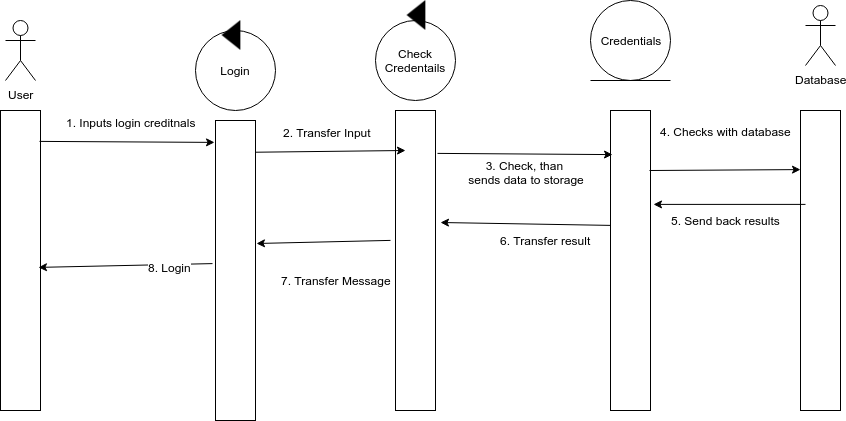

The diagram above was exported from draw.io. Its source (the exported page's mxGraphModel, read from the mxfile embedded in the PNG):
<mxGraphModel dx="1194" dy="892" grid="1" gridSize="10" guides="1" tooltips="1" connect="1" arrows="1" fold="1" page="1" pageScale="1" pageWidth="850" pageHeight="1100" math="0" shadow="0">
  <root>
    <mxCell id="0" />
    <mxCell id="1" parent="0" />
    <mxCell id="6omrGlY636Hb5JbzbApo-1" value="User" style="shape=umlActor;verticalLabelPosition=bottom;labelBackgroundColor=#ffffff;verticalAlign=top;html=1;outlineConnect=0;" parent="1" vertex="1">
      <mxGeometry x="200" y="130" width="30" height="60" as="geometry" />
    </mxCell>
    <mxCell id="6omrGlY636Hb5JbzbApo-5" value="" style="rounded=0;whiteSpace=wrap;html=1;" parent="1" vertex="1">
      <mxGeometry x="195" y="220" width="40" height="300" as="geometry" />
    </mxCell>
    <mxCell id="6omrGlY636Hb5JbzbApo-6" value="" style="rounded=0;whiteSpace=wrap;html=1;" parent="1" vertex="1">
      <mxGeometry x="590" y="220" width="40" height="300" as="geometry" />
    </mxCell>
    <mxCell id="6omrGlY636Hb5JbzbApo-7" value="" style="endArrow=classic;html=1;exitX=0.975;exitY=0.103;exitDx=0;exitDy=0;exitPerimeter=0;entryX=-0.025;entryY=0.073;entryDx=0;entryDy=0;entryPerimeter=0;" parent="1" source="6omrGlY636Hb5JbzbApo-5" target="ATv8msR_aXXs3FTBQK_7-16" edge="1">
      <mxGeometry width="50" height="50" relative="1" as="geometry">
        <mxPoint x="230" y="270" as="sourcePoint" />
        <mxPoint x="400" y="251" as="targetPoint" />
      </mxGeometry>
    </mxCell>
    <mxCell id="6omrGlY636Hb5JbzbApo-8" value="1. Inputs login creditnals" style="text;html=1;resizable=0;points=[];align=center;verticalAlign=middle;labelBackgroundColor=#ffffff;" parent="6omrGlY636Hb5JbzbApo-7" vertex="1" connectable="0">
      <mxGeometry x="-0.2243" y="2" relative="1" as="geometry">
        <mxPoint x="23" y="-18" as="offset" />
      </mxGeometry>
    </mxCell>
    <mxCell id="ATv8msR_aXXs3FTBQK_7-1" value="" style="rounded=0;whiteSpace=wrap;html=1;" vertex="1" parent="1">
      <mxGeometry x="805" y="220" width="40" height="300" as="geometry" />
    </mxCell>
    <mxCell id="ATv8msR_aXXs3FTBQK_7-2" value="Credentials" style="ellipse;whiteSpace=wrap;html=1;aspect=fixed;" vertex="1" parent="1">
      <mxGeometry x="785" y="110" width="80" height="80" as="geometry" />
    </mxCell>
    <mxCell id="ATv8msR_aXXs3FTBQK_7-3" value="&lt;span style=&quot;white-space: normal&quot;&gt;Check Credentails&lt;/span&gt;" style="ellipse;whiteSpace=wrap;html=1;aspect=fixed;" vertex="1" parent="1">
      <mxGeometry x="570" y="130" width="80" height="80" as="geometry" />
    </mxCell>
    <mxCell id="ATv8msR_aXXs3FTBQK_7-4" value="" style="shape=image;html=1;verticalAlign=top;verticalLabelPosition=bottom;labelBackgroundColor=#ffffff;imageAspect=0;aspect=fixed;image=https://cdn2.iconfinder.com/data/icons/freecns-cumulus/16/519633-134_TriangleDown-128.png;rotation=90;" vertex="1" parent="1">
      <mxGeometry x="595" y="110" width="30" height="30" as="geometry" />
    </mxCell>
    <mxCell id="ATv8msR_aXXs3FTBQK_7-5" value="" style="endArrow=classic;html=1;exitX=0.975;exitY=0.103;exitDx=0;exitDy=0;exitPerimeter=0;" edge="1" parent="1">
      <mxGeometry width="50" height="50" relative="1" as="geometry">
        <mxPoint x="435" y="261.9000000000001" as="sourcePoint" />
        <mxPoint x="600" y="260" as="targetPoint" />
      </mxGeometry>
    </mxCell>
    <mxCell id="ATv8msR_aXXs3FTBQK_7-6" value="2. Transfer Input" style="text;html=1;resizable=0;points=[];align=center;verticalAlign=middle;labelBackgroundColor=#ffffff;" vertex="1" connectable="0" parent="ATv8msR_aXXs3FTBQK_7-5">
      <mxGeometry x="-0.2243" y="2" relative="1" as="geometry">
        <mxPoint x="23" y="-18" as="offset" />
      </mxGeometry>
    </mxCell>
    <mxCell id="ATv8msR_aXXs3FTBQK_7-7" value="" style="endArrow=classic;html=1;exitX=1.05;exitY=0.143;exitDx=0;exitDy=0;exitPerimeter=0;entryX=0.05;entryY=0.147;entryDx=0;entryDy=0;entryPerimeter=0;" edge="1" parent="1" source="6omrGlY636Hb5JbzbApo-6" target="ATv8msR_aXXs3FTBQK_7-1">
      <mxGeometry width="50" height="50" relative="1" as="geometry">
        <mxPoint x="845" y="282" as="sourcePoint" />
        <mxPoint x="680" y="280" as="targetPoint" />
      </mxGeometry>
    </mxCell>
    <mxCell id="ATv8msR_aXXs3FTBQK_7-8" value="3. Check, than&lt;br&gt;&amp;nbsp;sends data to storage" style="text;html=1;resizable=0;points=[];align=center;verticalAlign=middle;labelBackgroundColor=#ffffff;" vertex="1" connectable="0" parent="ATv8msR_aXXs3FTBQK_7-7">
      <mxGeometry x="-0.2243" y="2" relative="1" as="geometry">
        <mxPoint x="19" y="20.5" as="offset" />
      </mxGeometry>
    </mxCell>
    <mxCell id="ATv8msR_aXXs3FTBQK_7-9" value="" style="rounded=0;whiteSpace=wrap;html=1;" vertex="1" parent="1">
      <mxGeometry x="995" y="220" width="40" height="300" as="geometry" />
    </mxCell>
    <mxCell id="ATv8msR_aXXs3FTBQK_7-13" value="" style="endArrow=none;html=1;" edge="1" parent="1">
      <mxGeometry width="50" height="50" relative="1" as="geometry">
        <mxPoint x="785" y="190" as="sourcePoint" />
        <mxPoint x="865" y="190" as="targetPoint" />
      </mxGeometry>
    </mxCell>
    <mxCell id="ATv8msR_aXXs3FTBQK_7-14" value="" style="endArrow=classic;html=1;entryX=0;entryY=0.197;entryDx=0;entryDy=0;exitX=0.975;exitY=0.2;exitDx=0;exitDy=0;exitPerimeter=0;entryPerimeter=0;" edge="1" parent="1" source="ATv8msR_aXXs3FTBQK_7-1" target="ATv8msR_aXXs3FTBQK_7-9">
      <mxGeometry width="50" height="50" relative="1" as="geometry">
        <mxPoint x="925" y="370" as="sourcePoint" />
        <mxPoint x="975" y="320" as="targetPoint" />
      </mxGeometry>
    </mxCell>
    <mxCell id="ATv8msR_aXXs3FTBQK_7-15" value="4. Checks with database" style="text;html=1;resizable=0;points=[];align=center;verticalAlign=middle;labelBackgroundColor=#ffffff;" vertex="1" connectable="0" parent="ATv8msR_aXXs3FTBQK_7-14">
      <mxGeometry x="-0.216" y="-1" relative="1" as="geometry">
        <mxPoint x="17" y="-40.5" as="offset" />
      </mxGeometry>
    </mxCell>
    <mxCell id="ATv8msR_aXXs3FTBQK_7-16" value="" style="rounded=0;whiteSpace=wrap;html=1;" vertex="1" parent="1">
      <mxGeometry x="410" y="230" width="40" height="300" as="geometry" />
    </mxCell>
    <mxCell id="ATv8msR_aXXs3FTBQK_7-17" value="&lt;span style=&quot;white-space: normal&quot;&gt;Login&lt;/span&gt;" style="ellipse;whiteSpace=wrap;html=1;aspect=fixed;" vertex="1" parent="1">
      <mxGeometry x="390" y="140" width="80" height="80" as="geometry" />
    </mxCell>
    <mxCell id="ATv8msR_aXXs3FTBQK_7-18" value="" style="endArrow=classic;html=1;entryX=1.075;entryY=0.313;entryDx=0;entryDy=0;entryPerimeter=0;exitX=0.125;exitY=0.313;exitDx=0;exitDy=0;exitPerimeter=0;" edge="1" parent="1" source="ATv8msR_aXXs3FTBQK_7-9" target="ATv8msR_aXXs3FTBQK_7-1">
      <mxGeometry width="50" height="50" relative="1" as="geometry">
        <mxPoint x="880" y="370" as="sourcePoint" />
        <mxPoint x="930" y="320" as="targetPoint" />
      </mxGeometry>
    </mxCell>
    <mxCell id="ATv8msR_aXXs3FTBQK_7-19" value="5. Send back results" style="text;html=1;resizable=0;points=[];align=center;verticalAlign=middle;labelBackgroundColor=#ffffff;" vertex="1" connectable="0" parent="ATv8msR_aXXs3FTBQK_7-18">
      <mxGeometry x="-0.3684" relative="1" as="geometry">
        <mxPoint x="-32" y="16" as="offset" />
      </mxGeometry>
    </mxCell>
    <mxCell id="ATv8msR_aXXs3FTBQK_7-20" value="" style="endArrow=classic;html=1;exitX=0;exitY=0.383;exitDx=0;exitDy=0;exitPerimeter=0;" edge="1" parent="1" source="ATv8msR_aXXs3FTBQK_7-1">
      <mxGeometry width="50" height="50" relative="1" as="geometry">
        <mxPoint x="740" y="410" as="sourcePoint" />
        <mxPoint x="635" y="332" as="targetPoint" />
      </mxGeometry>
    </mxCell>
    <mxCell id="ATv8msR_aXXs3FTBQK_7-21" value="6. Transfer result" style="text;html=1;resizable=0;points=[];align=center;verticalAlign=middle;labelBackgroundColor=#ffffff;" vertex="1" connectable="0" parent="ATv8msR_aXXs3FTBQK_7-20">
      <mxGeometry x="-0.2126" y="4" relative="1" as="geometry">
        <mxPoint x="2" y="12" as="offset" />
      </mxGeometry>
    </mxCell>
    <mxCell id="ATv8msR_aXXs3FTBQK_7-22" value="" style="endArrow=classic;html=1;entryX=1.025;entryY=0.41;entryDx=0;entryDy=0;entryPerimeter=0;exitX=-0.125;exitY=0.433;exitDx=0;exitDy=0;exitPerimeter=0;" edge="1" parent="1" source="6omrGlY636Hb5JbzbApo-6" target="ATv8msR_aXXs3FTBQK_7-16">
      <mxGeometry width="50" height="50" relative="1" as="geometry">
        <mxPoint x="480" y="420" as="sourcePoint" />
        <mxPoint x="530" y="370" as="targetPoint" />
      </mxGeometry>
    </mxCell>
    <mxCell id="ATv8msR_aXXs3FTBQK_7-23" value="7. Transfer Message" style="text;html=1;resizable=0;points=[];align=center;verticalAlign=middle;labelBackgroundColor=#ffffff;" vertex="1" connectable="0" parent="ATv8msR_aXXs3FTBQK_7-22">
      <mxGeometry x="-0.6263" y="2" relative="1" as="geometry">
        <mxPoint x="-30" y="37.5" as="offset" />
      </mxGeometry>
    </mxCell>
    <mxCell id="ATv8msR_aXXs3FTBQK_7-24" value="" style="endArrow=classic;html=1;entryX=0.95;entryY=0.523;entryDx=0;entryDy=0;entryPerimeter=0;exitX=-0.075;exitY=0.477;exitDx=0;exitDy=0;exitPerimeter=0;" edge="1" parent="1" source="ATv8msR_aXXs3FTBQK_7-16" target="6omrGlY636Hb5JbzbApo-5">
      <mxGeometry width="50" height="50" relative="1" as="geometry">
        <mxPoint x="330" y="420" as="sourcePoint" />
        <mxPoint x="380" y="370" as="targetPoint" />
      </mxGeometry>
    </mxCell>
    <mxCell id="ATv8msR_aXXs3FTBQK_7-25" value="8. Login" style="text;html=1;resizable=0;points=[];align=center;verticalAlign=middle;labelBackgroundColor=#ffffff;" vertex="1" connectable="0" parent="ATv8msR_aXXs3FTBQK_7-24">
      <mxGeometry x="-0.5053" y="2" relative="1" as="geometry">
        <mxPoint as="offset" />
      </mxGeometry>
    </mxCell>
    <mxCell id="ATv8msR_aXXs3FTBQK_7-26" value="" style="shape=image;html=1;verticalAlign=top;verticalLabelPosition=bottom;labelBackgroundColor=#ffffff;imageAspect=0;aspect=fixed;image=https://cdn2.iconfinder.com/data/icons/freecns-cumulus/16/519633-134_TriangleDown-128.png;rotation=90;" vertex="1" parent="1">
      <mxGeometry x="410" y="130" width="30" height="30" as="geometry" />
    </mxCell>
    <mxCell id="ATv8msR_aXXs3FTBQK_7-27" value="Database" style="shape=umlActor;verticalLabelPosition=bottom;labelBackgroundColor=#ffffff;verticalAlign=top;html=1;outlineConnect=0;" vertex="1" parent="1">
      <mxGeometry x="1000" y="115" width="30" height="60" as="geometry" />
    </mxCell>
  </root>
</mxGraphModel>